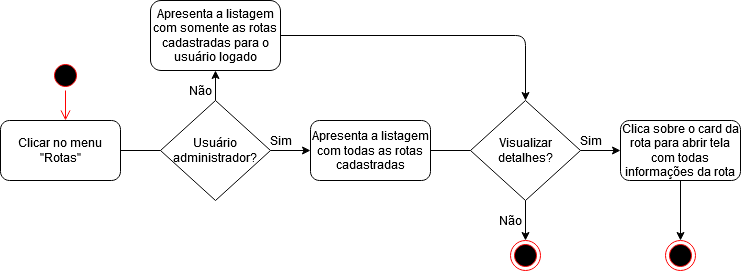

The diagram above was exported from draw.io. Its source (the exported page's mxGraphModel, read from the mxfile embedded in the PNG):
<mxGraphModel dx="1108" dy="1620" grid="1" gridSize="10" guides="1" tooltips="1" connect="1" arrows="1" fold="1" page="1" pageScale="1" pageWidth="827" pageHeight="1169" math="0" shadow="0">
  <root>
    <mxCell id="0" />
    <mxCell id="1" parent="0" />
    <mxCell id="CnYNKLDUpC30zsC6x15y-1" value="" style="ellipse;html=1;shape=startState;fillColor=#000000;strokeColor=#ff0000;" vertex="1" parent="1">
      <mxGeometry x="50" y="10" width="30" height="30" as="geometry" />
    </mxCell>
    <mxCell id="CnYNKLDUpC30zsC6x15y-2" value="" style="edgeStyle=orthogonalEdgeStyle;html=1;verticalAlign=bottom;endArrow=open;endSize=8;strokeColor=#ff0000;" edge="1" parent="1">
      <mxGeometry relative="1" as="geometry">
        <mxPoint x="65" y="70" as="targetPoint" />
        <Array as="points">
          <mxPoint x="65" y="70" />
          <mxPoint x="65" y="70" />
        </Array>
        <mxPoint x="65" y="40" as="sourcePoint" />
      </mxGeometry>
    </mxCell>
    <mxCell id="CnYNKLDUpC30zsC6x15y-3" value="Usuário administrador?" style="rhombus;whiteSpace=wrap;html=1;" vertex="1" parent="1">
      <mxGeometry x="160" y="50" width="110" height="100" as="geometry" />
    </mxCell>
    <mxCell id="CnYNKLDUpC30zsC6x15y-4" value="Clicar no menu &quot;Rotas&quot;" style="rounded=1;whiteSpace=wrap;html=1;" vertex="1" parent="1">
      <mxGeometry y="70" width="120" height="60" as="geometry" />
    </mxCell>
    <mxCell id="CnYNKLDUpC30zsC6x15y-5" value="Apresenta a listagem com todas as rotas cadastradas" style="rounded=1;whiteSpace=wrap;html=1;" vertex="1" parent="1">
      <mxGeometry x="310" y="70" width="120" height="60" as="geometry" />
    </mxCell>
    <mxCell id="CnYNKLDUpC30zsC6x15y-6" value="Clica sobre o card da rota para abrir tela com todas informações da rota" style="rounded=1;whiteSpace=wrap;html=1;" vertex="1" parent="1">
      <mxGeometry x="620" y="70" width="120" height="60" as="geometry" />
    </mxCell>
    <mxCell id="CnYNKLDUpC30zsC6x15y-7" value="Visualizar detalhes?" style="rhombus;whiteSpace=wrap;html=1;" vertex="1" parent="1">
      <mxGeometry x="470" y="50" width="110" height="100" as="geometry" />
    </mxCell>
    <mxCell id="CnYNKLDUpC30zsC6x15y-8" value="Apresenta a listagem com somente as rotas cadastradas para o usuário logado" style="rounded=1;whiteSpace=wrap;html=1;" vertex="1" parent="1">
      <mxGeometry x="150" y="-50" width="130" height="70" as="geometry" />
    </mxCell>
    <mxCell id="CnYNKLDUpC30zsC6x15y-10" value="" style="endArrow=none;html=1;exitX=1;exitY=0.5;exitDx=0;exitDy=0;entryX=0;entryY=0.5;entryDx=0;entryDy=0;" edge="1" parent="1" source="CnYNKLDUpC30zsC6x15y-4" target="CnYNKLDUpC30zsC6x15y-3">
      <mxGeometry width="50" height="50" relative="1" as="geometry">
        <mxPoint x="390" y="250" as="sourcePoint" />
        <mxPoint x="440" y="200" as="targetPoint" />
      </mxGeometry>
    </mxCell>
    <mxCell id="CnYNKLDUpC30zsC6x15y-11" value="" style="endArrow=classic;html=1;entryX=0.5;entryY=1;entryDx=0;entryDy=0;exitX=0.5;exitY=0;exitDx=0;exitDy=0;" edge="1" parent="1" source="CnYNKLDUpC30zsC6x15y-3" target="CnYNKLDUpC30zsC6x15y-8">
      <mxGeometry width="50" height="50" relative="1" as="geometry">
        <mxPoint x="260" y="40" as="sourcePoint" />
        <mxPoint x="440" y="200" as="targetPoint" />
      </mxGeometry>
    </mxCell>
    <mxCell id="CnYNKLDUpC30zsC6x15y-12" value="" style="endArrow=classic;html=1;exitX=1;exitY=0.5;exitDx=0;exitDy=0;entryX=0;entryY=0.5;entryDx=0;entryDy=0;" edge="1" parent="1" source="CnYNKLDUpC30zsC6x15y-3" target="CnYNKLDUpC30zsC6x15y-5">
      <mxGeometry width="50" height="50" relative="1" as="geometry">
        <mxPoint x="390" y="250" as="sourcePoint" />
        <mxPoint x="440" y="200" as="targetPoint" />
      </mxGeometry>
    </mxCell>
    <mxCell id="CnYNKLDUpC30zsC6x15y-13" value="Sim" style="text;html=1;align=center;verticalAlign=middle;resizable=0;points=[];autosize=1;" vertex="1" parent="1">
      <mxGeometry x="260" y="80" width="40" height="20" as="geometry" />
    </mxCell>
    <mxCell id="CnYNKLDUpC30zsC6x15y-14" value="Não" style="text;html=1;align=center;verticalAlign=middle;resizable=0;points=[];autosize=1;" vertex="1" parent="1">
      <mxGeometry x="180" y="30" width="40" height="20" as="geometry" />
    </mxCell>
    <mxCell id="CnYNKLDUpC30zsC6x15y-15" value="" style="endArrow=none;html=1;entryX=1;entryY=0.5;entryDx=0;entryDy=0;exitX=0;exitY=0.5;exitDx=0;exitDy=0;" edge="1" parent="1" source="CnYNKLDUpC30zsC6x15y-7" target="CnYNKLDUpC30zsC6x15y-5">
      <mxGeometry width="50" height="50" relative="1" as="geometry">
        <mxPoint x="390" y="250" as="sourcePoint" />
        <mxPoint x="440" y="200" as="targetPoint" />
      </mxGeometry>
    </mxCell>
    <mxCell id="CnYNKLDUpC30zsC6x15y-16" value="" style="ellipse;html=1;shape=endState;fillColor=#000000;strokeColor=#ff0000;" vertex="1" parent="1">
      <mxGeometry x="510" y="190" width="30" height="30" as="geometry" />
    </mxCell>
    <mxCell id="CnYNKLDUpC30zsC6x15y-17" value="" style="ellipse;html=1;shape=endState;fillColor=#000000;strokeColor=#ff0000;" vertex="1" parent="1">
      <mxGeometry x="665" y="190" width="30" height="30" as="geometry" />
    </mxCell>
    <mxCell id="CnYNKLDUpC30zsC6x15y-18" value="" style="endArrow=classic;html=1;exitX=0.5;exitY=1;exitDx=0;exitDy=0;entryX=0.5;entryY=0;entryDx=0;entryDy=0;" edge="1" parent="1" source="CnYNKLDUpC30zsC6x15y-7" target="CnYNKLDUpC30zsC6x15y-16">
      <mxGeometry width="50" height="50" relative="1" as="geometry">
        <mxPoint x="390" y="190" as="sourcePoint" />
        <mxPoint x="440" y="140" as="targetPoint" />
      </mxGeometry>
    </mxCell>
    <mxCell id="CnYNKLDUpC30zsC6x15y-20" value="" style="endArrow=classic;html=1;exitX=1;exitY=0.5;exitDx=0;exitDy=0;entryX=0;entryY=0.5;entryDx=0;entryDy=0;" edge="1" parent="1" source="CnYNKLDUpC30zsC6x15y-7" target="CnYNKLDUpC30zsC6x15y-6">
      <mxGeometry width="50" height="50" relative="1" as="geometry">
        <mxPoint x="390" y="190" as="sourcePoint" />
        <mxPoint x="440" y="140" as="targetPoint" />
      </mxGeometry>
    </mxCell>
    <mxCell id="CnYNKLDUpC30zsC6x15y-21" value="" style="endArrow=classic;html=1;exitX=0.5;exitY=1;exitDx=0;exitDy=0;entryX=0.5;entryY=0;entryDx=0;entryDy=0;" edge="1" parent="1" source="CnYNKLDUpC30zsC6x15y-6" target="CnYNKLDUpC30zsC6x15y-17">
      <mxGeometry width="50" height="50" relative="1" as="geometry">
        <mxPoint x="390" y="190" as="sourcePoint" />
        <mxPoint x="440" y="140" as="targetPoint" />
      </mxGeometry>
    </mxCell>
    <mxCell id="CnYNKLDUpC30zsC6x15y-22" value="Sim" style="text;html=1;align=center;verticalAlign=middle;resizable=0;points=[];autosize=1;" vertex="1" parent="1">
      <mxGeometry x="570" y="80" width="40" height="20" as="geometry" />
    </mxCell>
    <mxCell id="CnYNKLDUpC30zsC6x15y-23" value="Não" style="text;html=1;align=center;verticalAlign=middle;resizable=0;points=[];autosize=1;" vertex="1" parent="1">
      <mxGeometry x="490" y="160" width="40" height="20" as="geometry" />
    </mxCell>
    <mxCell id="CnYNKLDUpC30zsC6x15y-24" value="" style="endArrow=classic;html=1;exitX=1;exitY=0.5;exitDx=0;exitDy=0;entryX=0.5;entryY=0;entryDx=0;entryDy=0;" edge="1" parent="1" source="CnYNKLDUpC30zsC6x15y-8" target="CnYNKLDUpC30zsC6x15y-7">
      <mxGeometry width="50" height="50" relative="1" as="geometry">
        <mxPoint x="390" y="180" as="sourcePoint" />
        <mxPoint x="440" y="130" as="targetPoint" />
        <Array as="points">
          <mxPoint x="525" y="-15" />
        </Array>
      </mxGeometry>
    </mxCell>
  </root>
</mxGraphModel>